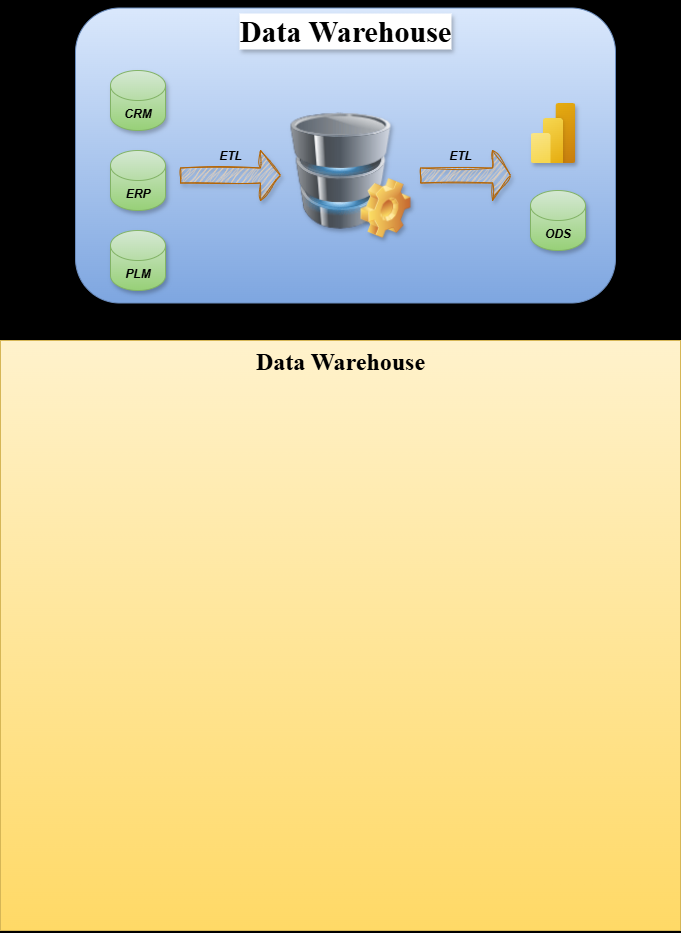

The diagram above was exported from draw.io. Its source (the exported page's mxGraphModel, read from the mxfile embedded in the PNG):
<mxGraphModel dx="786" dy="451" grid="1" gridSize="10" guides="1" tooltips="1" connect="1" arrows="1" fold="1" page="1" pageScale="1" pageWidth="850" pageHeight="1100" background="#000000" math="0" shadow="0">
  <root>
    <mxCell id="0" />
    <mxCell id="1" parent="0" />
    <mxCell id="DgbIUMhbOC0EQSp3-09t-5" value="" style="rounded=1;whiteSpace=wrap;html=1;movable=1;resizable=1;rotatable=1;deletable=1;editable=1;locked=0;connectable=1;fillColor=#dae8fc;strokeColor=#6c8ebf;gradientColor=#7ea6e0;glass=0;shadow=1;" vertex="1" parent="1">
      <mxGeometry x="115" y="107.5" width="540" height="295" as="geometry" />
    </mxCell>
    <mxCell id="DgbIUMhbOC0EQSp3-09t-2" value="" style="image;html=1;image=img/lib/clip_art/computers/Database_128x128.png;movable=1;resizable=1;rotatable=1;deletable=1;editable=1;locked=0;connectable=1;shadow=1;" vertex="1" parent="1">
      <mxGeometry x="330" y="202.5" width="100" height="135" as="geometry" />
    </mxCell>
    <mxCell id="DgbIUMhbOC0EQSp3-09t-3" value="" style="image;aspect=fixed;html=1;points=[];align=center;fontSize=12;image=img/lib/azure2/power_platform/PowerBI.svg;movable=1;resizable=1;rotatable=1;deletable=1;editable=1;locked=0;connectable=1;shadow=1;" vertex="1" parent="1">
      <mxGeometry x="570" y="202.5" width="45" height="60" as="geometry" />
    </mxCell>
    <mxCell id="DgbIUMhbOC0EQSp3-09t-4" value="&lt;b&gt;&lt;i&gt;ODS&lt;/i&gt;&lt;/b&gt;" style="shape=cylinder3;whiteSpace=wrap;html=1;boundedLbl=1;backgroundOutline=1;size=15;fillColor=#d5e8d4;strokeColor=#82b366;movable=1;resizable=1;rotatable=1;deletable=1;editable=1;locked=0;connectable=1;gradientColor=#97d077;shadow=1;" vertex="1" parent="1">
      <mxGeometry x="570" y="290" width="55" height="60" as="geometry" />
    </mxCell>
    <mxCell id="DgbIUMhbOC0EQSp3-09t-6" value="&lt;b&gt;&lt;i&gt;CRM&lt;/i&gt;&lt;/b&gt;" style="shape=cylinder3;whiteSpace=wrap;html=1;boundedLbl=1;backgroundOutline=1;size=15;fillColor=#d5e8d4;strokeColor=#82b366;movable=1;resizable=1;rotatable=1;deletable=1;editable=1;locked=0;connectable=1;gradientColor=#97d077;shadow=1;" vertex="1" parent="1">
      <mxGeometry x="150" y="170" width="55" height="60" as="geometry" />
    </mxCell>
    <mxCell id="DgbIUMhbOC0EQSp3-09t-7" value="&lt;b&gt;&lt;i&gt;ERP&lt;/i&gt;&lt;/b&gt;" style="shape=cylinder3;whiteSpace=wrap;html=1;boundedLbl=1;backgroundOutline=1;size=15;fillColor=#d5e8d4;strokeColor=#82b366;movable=1;resizable=1;rotatable=1;deletable=1;editable=1;locked=0;connectable=1;gradientColor=#97d077;shadow=1;" vertex="1" parent="1">
      <mxGeometry x="150" y="250" width="55" height="60" as="geometry" />
    </mxCell>
    <mxCell id="DgbIUMhbOC0EQSp3-09t-8" value="&lt;b&gt;&lt;i&gt;PLM&lt;/i&gt;&lt;/b&gt;" style="shape=cylinder3;whiteSpace=wrap;html=1;boundedLbl=1;backgroundOutline=1;size=15;fillColor=#d5e8d4;strokeColor=#82b366;movable=1;resizable=1;rotatable=1;deletable=1;editable=1;locked=0;connectable=1;gradientColor=#97d077;shadow=1;" vertex="1" parent="1">
      <mxGeometry x="150" y="330" width="55" height="60" as="geometry" />
    </mxCell>
    <mxCell id="DgbIUMhbOC0EQSp3-09t-9" value="" style="shape=image;html=1;verticalLabelPosition=bottom;verticalAlign=top;imageAspect=0;image=img/clipart/Gear_128x128.png;movable=1;resizable=1;rotatable=1;deletable=1;editable=1;locked=0;connectable=1;shadow=1;" vertex="1" parent="1">
      <mxGeometry x="400" y="277.5" width="50" height="60" as="geometry" />
    </mxCell>
    <mxCell id="DgbIUMhbOC0EQSp3-09t-13" value="&lt;b&gt;&lt;i&gt;ETL&lt;/i&gt;&lt;/b&gt;" style="text;html=1;align=center;verticalAlign=middle;whiteSpace=wrap;rounded=0;movable=1;resizable=1;rotatable=1;deletable=1;editable=1;locked=0;connectable=1;" vertex="1" parent="1">
      <mxGeometry x="240" y="240" width="60" height="30" as="geometry" />
    </mxCell>
    <mxCell id="DgbIUMhbOC0EQSp3-09t-14" value="&lt;b&gt;ETL&lt;/b&gt;" style="text;html=1;align=center;verticalAlign=middle;whiteSpace=wrap;rounded=0;movable=1;resizable=1;rotatable=1;deletable=1;editable=1;locked=0;connectable=1;fontStyle=2" vertex="1" parent="1">
      <mxGeometry x="470" y="240" width="60" height="30" as="geometry" />
    </mxCell>
    <mxCell id="DgbIUMhbOC0EQSp3-09t-15" value="" style="shape=singleArrow;whiteSpace=wrap;html=1;movable=1;resizable=1;rotatable=1;deletable=1;editable=1;locked=0;connectable=1;fillColor=#fad7ac;strokeColor=#b46504;shadow=1;sketch=1;curveFitting=1;jiggle=2;" vertex="1" parent="1">
      <mxGeometry x="220" y="250" width="100" height="50" as="geometry" />
    </mxCell>
    <mxCell id="DgbIUMhbOC0EQSp3-09t-18" value="" style="shape=singleArrow;whiteSpace=wrap;html=1;movable=1;resizable=1;rotatable=1;deletable=1;editable=1;locked=0;connectable=1;fillColor=#fad7ac;strokeColor=#b46504;shadow=1;rounded=0;sketch=1;curveFitting=1;jiggle=2;" vertex="1" parent="1">
      <mxGeometry x="460" y="250" width="90" height="50" as="geometry" />
    </mxCell>
    <mxCell id="DgbIUMhbOC0EQSp3-09t-19" value="Data Warehouse" style="text;html=1;align=center;verticalAlign=middle;whiteSpace=wrap;rounded=0;fontStyle=1;fontFamily=Times New Roman;fontSize=30;textShadow=1;labelBorderColor=none;labelBackgroundColor=default;" vertex="1" parent="1">
      <mxGeometry x="250" y="100" width="270" height="60" as="geometry" />
    </mxCell>
    <mxCell id="DgbIUMhbOC0EQSp3-09t-21" value="&lt;h1 style=&quot;margin-top: 0px;&quot;&gt;&lt;font face=&quot;Times New Roman&quot;&gt;Data Warehouse&lt;/font&gt;&lt;/h1&gt;&lt;div&gt;&lt;br&gt;&lt;/div&gt;" style="text;html=1;whiteSpace=wrap;overflow=hidden;rounded=0;align=center;fillColor=#fff2cc;strokeColor=#d6b656;gradientColor=#ffd966;" vertex="1" parent="1">
      <mxGeometry x="40" y="440" width="680" height="590" as="geometry" />
    </mxCell>
  </root>
</mxGraphModel>